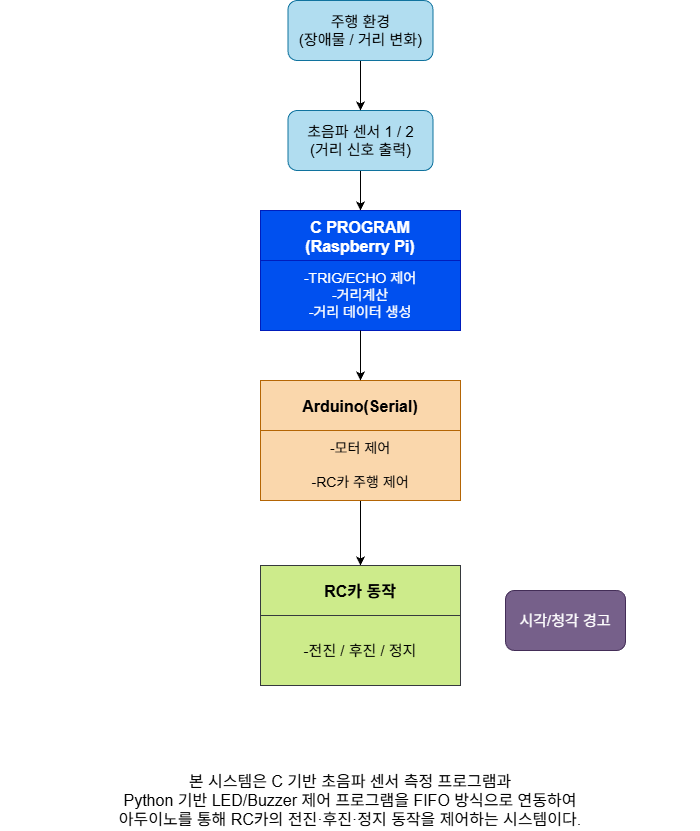

The diagram above was exported from draw.io. Its source (the exported page's mxGraphModel, read from the mxfile embedded in the PNG):
<mxGraphModel dx="786" dy="695" grid="1" gridSize="10" guides="1" tooltips="1" connect="1" arrows="1" fold="1" page="1" pageScale="1" pageWidth="827" pageHeight="1169" background="#FFFFFF" math="0" shadow="0">
  <root>
    <mxCell id="0" />
    <mxCell id="1" parent="0" />
    <mxCell id="I8osJPfzV_VoXpHqfuIw-2" edge="1" parent="1" style="edgeStyle=orthogonalEdgeStyle;rounded=0;orthogonalLoop=1;jettySize=auto;html=1;exitX=0;exitY=0.5;exitDx=0;exitDy=0;entryX=0;entryY=0.5;entryDx=0;entryDy=0;">
      <mxGeometry relative="1" as="geometry">
        <mxPoint x="342.5" y="350" as="sourcePoint" />
        <mxPoint x="342.5" y="350" as="targetPoint" />
      </mxGeometry>
    </mxCell>
    <mxCell id="xyeM9twEjMDzMoC8gsLX-9" edge="1" parent="1" source="I8osJPfzV_VoXpHqfuIw-4" style="edgeStyle=orthogonalEdgeStyle;rounded=0;orthogonalLoop=1;jettySize=auto;html=1;exitX=0.5;exitY=1;exitDx=0;exitDy=0;entryX=0.5;entryY=0;entryDx=0;entryDy=0;" target="I8osJPfzV_VoXpHqfuIw-8">
      <mxGeometry relative="1" as="geometry" />
    </mxCell>
    <mxCell id="I8osJPfzV_VoXpHqfuIw-4" parent="1" style="rounded=1;whiteSpace=wrap;html=1;fontSize=15;fillColor=#b1ddf0;strokeColor=#10739e;" value="초음파 센서 1 / 2&lt;div&gt;(거리 신호 출력)&lt;/div&gt;" vertex="1">
      <mxGeometry height="60" width="145" x="347.5" y="320" as="geometry" />
    </mxCell>
    <mxCell id="I8osJPfzV_VoXpHqfuIw-8" parent="1" style="swimlane;startSize=50;fillColor=#0050ef;fontColor=#ffffff;strokeColor=#001DBC;fontSize=16;" value="C PROGRAM&#10;(Raspberry Pi)" vertex="1">
      <mxGeometry height="120" width="200" x="320" y="420" as="geometry" />
    </mxCell>
    <mxCell id="I8osJPfzV_VoXpHqfuIw-11" parent="I8osJPfzV_VoXpHqfuIw-8" style="text;html=1;whiteSpace=wrap;strokeColor=#001DBC;fillColor=#0050ef;align=center;verticalAlign=middle;rounded=0;fontColor=#ffffff;fontSize=14;" value="&lt;div&gt;-TRIG/ECHO 제어&lt;/div&gt;&lt;div&gt;-거리계산&lt;/div&gt;&lt;div&gt;-거리 데이터 생성&lt;/div&gt;" vertex="1">
      <mxGeometry height="70" width="200" y="50" as="geometry" />
    </mxCell>
    <mxCell id="I8osJPfzV_VoXpHqfuIw-12" edge="1" parent="1" source="I8osJPfzV_VoXpHqfuIw-4" style="edgeStyle=orthogonalEdgeStyle;rounded=0;orthogonalLoop=1;jettySize=auto;html=1;exitX=0.5;exitY=1;exitDx=0;exitDy=0;" target="I8osJPfzV_VoXpHqfuIw-4">
      <mxGeometry relative="1" as="geometry" />
    </mxCell>
    <mxCell id="xyeM9twEjMDzMoC8gsLX-11" edge="1" parent="1" source="I8osJPfzV_VoXpHqfuIw-20" style="edgeStyle=orthogonalEdgeStyle;rounded=0;orthogonalLoop=1;jettySize=auto;html=1;exitX=0.5;exitY=1;exitDx=0;exitDy=0;entryX=0.5;entryY=0;entryDx=0;entryDy=0;" target="I8osJPfzV_VoXpHqfuIw-28">
      <mxGeometry relative="1" as="geometry" />
    </mxCell>
    <mxCell id="I8osJPfzV_VoXpHqfuIw-20" parent="1" style="swimlane;startSize=50;fillColor=#fad7ac;strokeColor=#b46504;fontSize=16;" value="Arduino(Serial)" vertex="1">
      <mxGeometry height="120" width="200" x="320" y="590" as="geometry" />
    </mxCell>
    <mxCell id="I8osJPfzV_VoXpHqfuIw-21" parent="I8osJPfzV_VoXpHqfuIw-20" style="text;html=1;whiteSpace=wrap;strokeColor=#b46504;fillColor=#fad7ac;align=center;verticalAlign=middle;rounded=0;" value="&lt;font style=&quot;font-size: 14px;&quot;&gt;-모터 제어&lt;/font&gt;&lt;div&gt;&lt;font style=&quot;font-size: 14px;&quot;&gt;&lt;br&gt;&lt;/font&gt;&lt;div&gt;&lt;font style=&quot;font-size: 14px;&quot;&gt;-RC카 주행 제어&lt;/font&gt;&lt;/div&gt;&lt;/div&gt;" vertex="1">
      <mxGeometry height="70" width="200" y="50" as="geometry" />
    </mxCell>
    <mxCell id="I8osJPfzV_VoXpHqfuIw-28" parent="1" style="swimlane;startSize=50;fillColor=#cdeb8b;strokeColor=#36393d;fontSize=16;" value="RC카 동작" vertex="1">
      <mxGeometry height="120" width="200" x="320" y="775" as="geometry" />
    </mxCell>
    <mxCell id="I8osJPfzV_VoXpHqfuIw-30" parent="I8osJPfzV_VoXpHqfuIw-28" style="text;html=1;whiteSpace=wrap;strokeColor=#36393d;fillColor=#cdeb8b;align=center;verticalAlign=middle;rounded=0;" value="&lt;font style=&quot;font-size: 15px;&quot;&gt;-전진 / 후진 / 정지&lt;/font&gt;" vertex="1">
      <mxGeometry height="70" width="200" y="50" as="geometry" />
    </mxCell>
    <mxCell id="I8osJPfzV_VoXpHqfuIw-31" parent="1" style="rounded=1;whiteSpace=wrap;html=1;fillColor=#76608a;fontColor=#ffffff;strokeColor=#432D57;" value="&lt;font style=&quot;font-size: 15px;&quot;&gt;시각/청각 경고&lt;/font&gt;" vertex="1">
      <mxGeometry height="60" width="120" x="565" y="800" as="geometry" />
    </mxCell>
    <mxCell id="I8osJPfzV_VoXpHqfuIw-32" parent="1" style="text;html=1;whiteSpace=wrap;strokeColor=none;fillColor=none;align=center;verticalAlign=middle;rounded=0;fontSize=16;" value="본 시스템은 C 기반 초음파 센서 측정 프로그램과&lt;br data-start=&quot;968&quot; data-end=&quot;971&quot;&gt;Python 기반 LED/Buzzer 제어 프로그램을 FIFO 방식으로 연동하여&lt;br data-start=&quot;1017&quot; data-end=&quot;1020&quot;&gt;아두이노를 통해 RC카의 전진·후진·정지 동작을 제어하는 시스템이다." vertex="1">
      <mxGeometry height="60" width="700" x="60" y="980" as="geometry" />
    </mxCell>
    <mxCell id="xyeM9twEjMDzMoC8gsLX-7" edge="1" parent="1" source="xyeM9twEjMDzMoC8gsLX-3" style="edgeStyle=orthogonalEdgeStyle;rounded=0;orthogonalLoop=1;jettySize=auto;html=1;exitX=0.5;exitY=1;exitDx=0;exitDy=0;entryX=0.5;entryY=0;entryDx=0;entryDy=0;" target="I8osJPfzV_VoXpHqfuIw-4">
      <mxGeometry relative="1" as="geometry" />
    </mxCell>
    <mxCell id="xyeM9twEjMDzMoC8gsLX-3" parent="1" style="rounded=1;whiteSpace=wrap;html=1;fontSize=15;fillColor=#b1ddf0;strokeColor=#10739e;" value="주행 환경&lt;div&gt;(장애물 / 거리 변화)&lt;/div&gt;" vertex="1">
      <mxGeometry height="60" width="145" x="347.5" y="210" as="geometry" />
    </mxCell>
    <mxCell id="xyeM9twEjMDzMoC8gsLX-10" edge="1" parent="1" source="I8osJPfzV_VoXpHqfuIw-11" style="edgeStyle=orthogonalEdgeStyle;rounded=0;orthogonalLoop=1;jettySize=auto;html=1;exitX=0.5;exitY=1;exitDx=0;exitDy=0;entryX=0.5;entryY=0;entryDx=0;entryDy=0;" target="I8osJPfzV_VoXpHqfuIw-20">
      <mxGeometry relative="1" as="geometry" />
    </mxCell>
  </root>
</mxGraphModel>